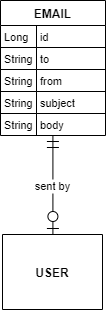

The diagram above was exported from draw.io. Its source (the exported page's mxGraphModel, read from the mxfile embedded in the PNG):
<mxGraphModel dx="1658" dy="820" grid="1" gridSize="10" guides="1" tooltips="1" connect="1" arrows="1" fold="1" page="1" pageScale="1" pageWidth="850" pageHeight="1100" math="0" shadow="0">
  <root>
    <mxCell id="0" />
    <mxCell id="1" parent="0" />
    <mxCell id="VzfCmB4Gi5n6BVjje-Hj-1" value="EMAIL" style="shape=table;startSize=25;container=1;collapsible=0;childLayout=tableLayout;fixedRows=1;rowLines=1;fontStyle=1;align=center;resizeLast=1;" vertex="1" parent="1">
      <mxGeometry x="20" y="20" width="105" height="135" as="geometry" />
    </mxCell>
    <mxCell id="VzfCmB4Gi5n6BVjje-Hj-2" style="shape=tableRow;horizontal=0;startSize=0;swimlaneHead=0;swimlaneBody=0;fillColor=none;collapsible=0;dropTarget=0;points=[[0,0.5],[1,0.5]];portConstraint=eastwest;top=0;left=0;right=0;bottom=0;" vertex="1" parent="VzfCmB4Gi5n6BVjje-Hj-1">
      <mxGeometry y="25" width="105" height="22" as="geometry" />
    </mxCell>
    <mxCell id="VzfCmB4Gi5n6BVjje-Hj-3" value="Long" style="shape=partialRectangle;connectable=0;fillColor=none;top=0;left=0;bottom=0;right=0;align=left;spacingLeft=2;overflow=hidden;fontSize=11;" vertex="1" parent="VzfCmB4Gi5n6BVjje-Hj-2">
      <mxGeometry width="36" height="22" as="geometry">
        <mxRectangle width="36" height="22" as="alternateBounds" />
      </mxGeometry>
    </mxCell>
    <mxCell id="VzfCmB4Gi5n6BVjje-Hj-4" value="id" style="shape=partialRectangle;connectable=0;fillColor=none;top=0;left=0;bottom=0;right=0;align=left;spacingLeft=2;overflow=hidden;fontSize=11;" vertex="1" parent="VzfCmB4Gi5n6BVjje-Hj-2">
      <mxGeometry x="36" width="69" height="22" as="geometry">
        <mxRectangle width="69" height="22" as="alternateBounds" />
      </mxGeometry>
    </mxCell>
    <mxCell id="VzfCmB4Gi5n6BVjje-Hj-5" style="shape=tableRow;horizontal=0;startSize=0;swimlaneHead=0;swimlaneBody=0;fillColor=none;collapsible=0;dropTarget=0;points=[[0,0.5],[1,0.5]];portConstraint=eastwest;top=0;left=0;right=0;bottom=0;" vertex="1" parent="VzfCmB4Gi5n6BVjje-Hj-1">
      <mxGeometry y="47" width="105" height="22" as="geometry" />
    </mxCell>
    <mxCell id="VzfCmB4Gi5n6BVjje-Hj-6" value="String" style="shape=partialRectangle;connectable=0;fillColor=none;top=0;left=0;bottom=0;right=0;align=left;spacingLeft=2;overflow=hidden;fontSize=11;" vertex="1" parent="VzfCmB4Gi5n6BVjje-Hj-5">
      <mxGeometry width="36" height="22" as="geometry">
        <mxRectangle width="36" height="22" as="alternateBounds" />
      </mxGeometry>
    </mxCell>
    <mxCell id="VzfCmB4Gi5n6BVjje-Hj-7" value="to" style="shape=partialRectangle;connectable=0;fillColor=none;top=0;left=0;bottom=0;right=0;align=left;spacingLeft=2;overflow=hidden;fontSize=11;" vertex="1" parent="VzfCmB4Gi5n6BVjje-Hj-5">
      <mxGeometry x="36" width="69" height="22" as="geometry">
        <mxRectangle width="69" height="22" as="alternateBounds" />
      </mxGeometry>
    </mxCell>
    <mxCell id="VzfCmB4Gi5n6BVjje-Hj-8" style="shape=tableRow;horizontal=0;startSize=0;swimlaneHead=0;swimlaneBody=0;fillColor=none;collapsible=0;dropTarget=0;points=[[0,0.5],[1,0.5]];portConstraint=eastwest;top=0;left=0;right=0;bottom=0;" vertex="1" parent="VzfCmB4Gi5n6BVjje-Hj-1">
      <mxGeometry y="69" width="105" height="22" as="geometry" />
    </mxCell>
    <mxCell id="VzfCmB4Gi5n6BVjje-Hj-9" value="String" style="shape=partialRectangle;connectable=0;fillColor=none;top=0;left=0;bottom=0;right=0;align=left;spacingLeft=2;overflow=hidden;fontSize=11;" vertex="1" parent="VzfCmB4Gi5n6BVjje-Hj-8">
      <mxGeometry width="36" height="22" as="geometry">
        <mxRectangle width="36" height="22" as="alternateBounds" />
      </mxGeometry>
    </mxCell>
    <mxCell id="VzfCmB4Gi5n6BVjje-Hj-10" value="from" style="shape=partialRectangle;connectable=0;fillColor=none;top=0;left=0;bottom=0;right=0;align=left;spacingLeft=2;overflow=hidden;fontSize=11;" vertex="1" parent="VzfCmB4Gi5n6BVjje-Hj-8">
      <mxGeometry x="36" width="69" height="22" as="geometry">
        <mxRectangle width="69" height="22" as="alternateBounds" />
      </mxGeometry>
    </mxCell>
    <mxCell id="VzfCmB4Gi5n6BVjje-Hj-11" style="shape=tableRow;horizontal=0;startSize=0;swimlaneHead=0;swimlaneBody=0;fillColor=none;collapsible=0;dropTarget=0;points=[[0,0.5],[1,0.5]];portConstraint=eastwest;top=0;left=0;right=0;bottom=0;" vertex="1" parent="VzfCmB4Gi5n6BVjje-Hj-1">
      <mxGeometry y="91" width="105" height="22" as="geometry" />
    </mxCell>
    <mxCell id="VzfCmB4Gi5n6BVjje-Hj-12" value="String" style="shape=partialRectangle;connectable=0;fillColor=none;top=0;left=0;bottom=0;right=0;align=left;spacingLeft=2;overflow=hidden;fontSize=11;" vertex="1" parent="VzfCmB4Gi5n6BVjje-Hj-11">
      <mxGeometry width="36" height="22" as="geometry">
        <mxRectangle width="36" height="22" as="alternateBounds" />
      </mxGeometry>
    </mxCell>
    <mxCell id="VzfCmB4Gi5n6BVjje-Hj-13" value="subject" style="shape=partialRectangle;connectable=0;fillColor=none;top=0;left=0;bottom=0;right=0;align=left;spacingLeft=2;overflow=hidden;fontSize=11;" vertex="1" parent="VzfCmB4Gi5n6BVjje-Hj-11">
      <mxGeometry x="36" width="69" height="22" as="geometry">
        <mxRectangle width="69" height="22" as="alternateBounds" />
      </mxGeometry>
    </mxCell>
    <mxCell id="VzfCmB4Gi5n6BVjje-Hj-14" style="shape=tableRow;horizontal=0;startSize=0;swimlaneHead=0;swimlaneBody=0;fillColor=none;collapsible=0;dropTarget=0;points=[[0,0.5],[1,0.5]];portConstraint=eastwest;top=0;left=0;right=0;bottom=0;" vertex="1" parent="VzfCmB4Gi5n6BVjje-Hj-1">
      <mxGeometry y="113" width="105" height="22" as="geometry" />
    </mxCell>
    <mxCell id="VzfCmB4Gi5n6BVjje-Hj-15" value="String" style="shape=partialRectangle;connectable=0;fillColor=none;top=0;left=0;bottom=0;right=0;align=left;spacingLeft=2;overflow=hidden;fontSize=11;" vertex="1" parent="VzfCmB4Gi5n6BVjje-Hj-14">
      <mxGeometry width="36" height="22" as="geometry">
        <mxRectangle width="36" height="22" as="alternateBounds" />
      </mxGeometry>
    </mxCell>
    <mxCell id="VzfCmB4Gi5n6BVjje-Hj-16" value="body" style="shape=partialRectangle;connectable=0;fillColor=none;top=0;left=0;bottom=0;right=0;align=left;spacingLeft=2;overflow=hidden;fontSize=11;" vertex="1" parent="VzfCmB4Gi5n6BVjje-Hj-14">
      <mxGeometry x="36" width="69" height="22" as="geometry">
        <mxRectangle width="69" height="22" as="alternateBounds" />
      </mxGeometry>
    </mxCell>
    <mxCell id="VzfCmB4Gi5n6BVjje-Hj-17" value="USER" style="shape=table;startSize=75;container=1;collapsible=0;childLayout=tableLayout;fixedRows=1;rowLines=1;fontStyle=1;align=center;resizeLast=1;" vertex="1" parent="1">
      <mxGeometry x="22" y="254" width="100" height="75" as="geometry" />
    </mxCell>
    <mxCell id="VzfCmB4Gi5n6BVjje-Hj-18" value="sent by" style="curved=1;startArrow=ERmandOne;startSize=10;;endArrow=ERzeroToOne;endSize=10;;exitX=0.49915270124162947;exitY=1;entryX=0.5041103363037109;entryY=0;rounded=0;" edge="1" parent="1" source="VzfCmB4Gi5n6BVjje-Hj-1" target="VzfCmB4Gi5n6BVjje-Hj-17">
      <mxGeometry relative="1" as="geometry">
        <Array as="points" />
      </mxGeometry>
    </mxCell>
  </root>
</mxGraphModel>